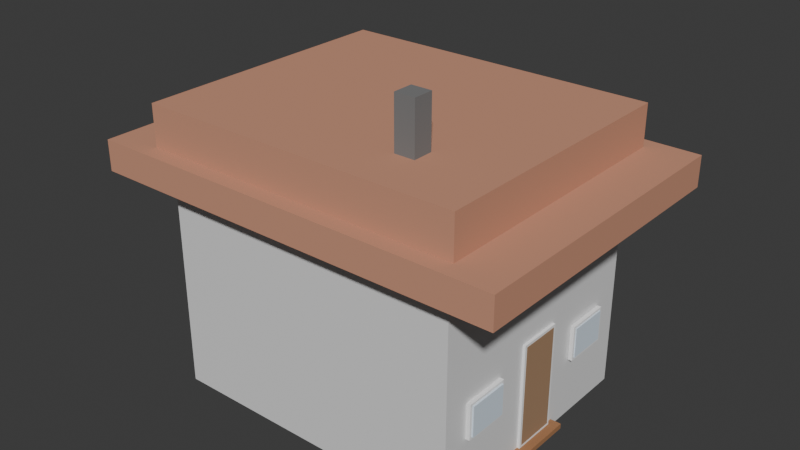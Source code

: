 # Source: simpleHouse.blend  (saved by Blender 4.4.32; exported with 4.5.12 LTS)
import bpy
from mathutils import Matrix  # noqa: F401  (used for matrix-valued properties, if any)

bpy.ops.wm.read_factory_settings(use_empty=True)
scene = bpy.context.scene
scene.name = 'Scene'

# ---- collections
col_collection = bpy.data.collections.new('Collection'); scene.collection.children.link(col_collection)

# ---- materials (node trees are filled in below, after node groups)
mat_house_wall = bpy.data.materials.new('House_Wall')
mat_roof_material = bpy.data.materials.new('Roof_Material')
mat_roof_material.diffuse_color = (0.6, 0.3, 0.2, 1.0)
mat_door_material = bpy.data.materials.new('Door_Material')
mat_door_material.diffuse_color = (0.4, 0.25, 0.15, 1.0)
mat_window_frame = bpy.data.materials.new('Window_Frame')
mat_window_frame.diffuse_color = (0.9, 0.9, 0.9, 1.0)
mat_window_glass = bpy.data.materials.new('Window_Glass')
mat_window_glass.diffuse_color = (0.7, 0.8, 0.9, 1.0)
mat_door = bpy.data.materials.new('Door')
mat_door.diffuse_color = (0.4, 0.2, 0.1, 1.0)
mat_chimney_material = bpy.data.materials.new('Chimney_Material')
mat_chimney_material.diffuse_color = (0.2082, 0.2082, 0.2082, 1.0)

# ---- material node trees
mat_house_wall.use_nodes = True; mat_house_wall.node_tree.nodes.clear()
_N = mat_house_wall.node_tree.nodes; _L = mat_house_wall.node_tree.links
n0 = _N.new('ShaderNodeBsdfPrincipled'); n0.name = 'Principled BSDF'; n0.location = (10, 300)
n1 = _N.new('ShaderNodeOutputMaterial'); n1.name = 'Material Output'; n1.location = (300, 300)
_L.new(n0.outputs[0], n1.inputs[0])
n1.is_active_output = True

# ---- world
world_world = bpy.data.worlds.new('World'); scene.world = world_world
world_world.use_nodes = True; world_world.node_tree.nodes.clear()
_N = world_world.node_tree.nodes; _L = world_world.node_tree.links
n0 = _N.new('ShaderNodeOutputWorld'); n0.name = 'World Output'; n0.location = (300, 300)
n1 = _N.new('ShaderNodeBackground'); n1.name = 'Background'; n1.location = (10, 300)
n1.inputs[0].default_value = (0.05088, 0.05088, 0.05088, 1.0)
_L.new(n1.outputs[0], n0.inputs[0])
n0.is_active_output = True
world_world.color = (0.05088, 0.05088, 0.05088)
world_world.sun_shadow_jitter_overblur = 0.0

# ---- meshes
me_cube_009 = bpy.data.meshes.new('Cube.009')
me_cube_009.from_pydata([(-1.0, -1.0, -1.0), (-1.0, -1.0, 1.0), (-1.0, 1.0, -1.0), (-1.0, 1.0, 1.0), (1.0, -1.0, -1.0), (1.0, -1.0, 1.0), (1.0, 1.0, -1.0), (1.0, 1.0, 1.0)], [], [(0, 1, 3, 2), (2, 3, 7, 6), (6, 7, 5, 4), (4, 5, 1, 0), (2, 6, 4, 0), (7, 3, 1, 5)])
_uv = me_cube_009.uv_layers.new(name='UVMap')
_uv.uv.foreach_set('vector', [0.375, 0.0, 0.625, 0.0, 0.625, 0.25, 0.375, 0.25, 0.375, 0.25, 0.625, 0.25, 0.625, 0.5, 0.375, 0.5, 0.375, 0.5, 0.625, 0.5, 0.625, 0.75, 0.375, 0.75, 0.375, 0.75, 0.625, 0.75, 0.625, 1.0, 0.375, 1.0, 0.125, 0.5, 0.375, 0.5, 0.375, 0.75, 0.125, 0.75, 0.625, 0.5, 0.875, 0.5, 0.875, 0.75, 0.625, 0.75])
me_cube_009.materials.append(mat_house_wall)
me_cube_009.update()
me_cube_010 = bpy.data.meshes.new('Cube.010')
me_cube_010.from_pydata([(-1.0, -1.0, -1.0), (-1.0, -1.0, 1.0), (-1.0, 1.0, -1.0), (-1.0, 1.0, 1.0), (1.0, -1.0, -1.0), (1.0, -1.0, 1.0), (1.0, 1.0, -1.0), (1.0, 1.0, 1.0)], [], [(0, 1, 3, 2), (2, 3, 7, 6), (6, 7, 5, 4), (4, 5, 1, 0), (2, 6, 4, 0), (7, 3, 1, 5)])
_uv = me_cube_010.uv_layers.new(name='UVMap')
_uv.uv.foreach_set('vector', [0.375, 0.0, 0.625, 0.0, 0.625, 0.25, 0.375, 0.25, 0.375, 0.25, 0.625, 0.25, 0.625, 0.5, 0.375, 0.5, 0.375, 0.5, 0.625, 0.5, 0.625, 0.75, 0.375, 0.75, 0.375, 0.75, 0.625, 0.75, 0.625, 1.0, 0.375, 1.0, 0.125, 0.5, 0.375, 0.5, 0.375, 0.75, 0.125, 0.75, 0.625, 0.5, 0.875, 0.5, 0.875, 0.75, 0.625, 0.75])
me_cube_010.materials.append(mat_roof_material)
me_cube_010.update()
me_cube_011 = bpy.data.meshes.new('Cube.011')
me_cube_011.from_pydata([(-1.0, -1.0, -1.0), (-1.0, -1.0, 1.0), (-1.0, 1.0, -1.0), (-1.0, 1.0, 1.0), (1.0, -1.0, -1.0), (1.0, -1.0, 1.0), (1.0, 1.0, -1.0), (1.0, 1.0, 1.0)], [], [(0, 1, 3, 2), (2, 3, 7, 6), (6, 7, 5, 4), (4, 5, 1, 0), (2, 6, 4, 0), (7, 3, 1, 5)])
_uv = me_cube_011.uv_layers.new(name='UVMap')
_uv.uv.foreach_set('vector', [0.375, 0.0, 0.625, 0.0, 0.625, 0.25, 0.375, 0.25, 0.375, 0.25, 0.625, 0.25, 0.625, 0.5, 0.375, 0.5, 0.375, 0.5, 0.625, 0.5, 0.625, 0.75, 0.375, 0.75, 0.375, 0.75, 0.625, 0.75, 0.625, 1.0, 0.375, 1.0, 0.125, 0.5, 0.375, 0.5, 0.375, 0.75, 0.125, 0.75, 0.625, 0.5, 0.875, 0.5, 0.875, 0.75, 0.625, 0.75])
me_cube_011.materials.append(mat_roof_material)
me_cube_011.update()
me_cube_012 = bpy.data.meshes.new('Cube.012')
me_cube_012.from_pydata([(-0.5, -0.5, -0.5), (-0.5, -0.5, 0.5), (-0.5, 0.5, -0.5), (-0.5, 0.5, 0.5), (0.5, -0.5, -0.5), (0.5, -0.5, 0.5), (0.5, 0.5, -0.5), (0.5, 0.5, 0.5)], [], [(0, 1, 3, 2), (2, 3, 7, 6), (6, 7, 5, 4), (4, 5, 1, 0), (2, 6, 4, 0), (7, 3, 1, 5)])
_uv = me_cube_012.uv_layers.new(name='UVMap')
_uv.uv.foreach_set('vector', [0.375, 0.0, 0.625, 0.0, 0.625, 0.25, 0.375, 0.25, 0.375, 0.25, 0.625, 0.25, 0.625, 0.5, 0.375, 0.5, 0.375, 0.5, 0.625, 0.5, 0.625, 0.75, 0.375, 0.75, 0.375, 0.75, 0.625, 0.75, 0.625, 1.0, 0.375, 1.0, 0.125, 0.5, 0.375, 0.5, 0.375, 0.75, 0.125, 0.75, 0.625, 0.5, 0.875, 0.5, 0.875, 0.75, 0.625, 0.75])
me_cube_012.materials.append(mat_door_material)
me_cube_012.update()
me_cube_013 = bpy.data.meshes.new('Cube.013')
me_cube_013.from_pydata([(-0.5, -0.5, -0.5), (-0.5, -0.5, 0.5), (-0.5, 0.5, -0.5), (-0.5, 0.5, 0.5), (0.5, -0.5, -0.5), (0.5, -0.5, 0.5), (0.5, 0.5, -0.5), (0.5, 0.5, 0.5)], [], [(0, 1, 3, 2), (2, 3, 7, 6), (6, 7, 5, 4), (4, 5, 1, 0), (2, 6, 4, 0), (7, 3, 1, 5)])
_uv = me_cube_013.uv_layers.new(name='UVMap')
_uv.uv.foreach_set('vector', [0.375, 0.0, 0.625, 0.0, 0.625, 0.25, 0.375, 0.25, 0.375, 0.25, 0.625, 0.25, 0.625, 0.5, 0.375, 0.5, 0.375, 0.5, 0.625, 0.5, 0.625, 0.75, 0.375, 0.75, 0.375, 0.75, 0.625, 0.75, 0.625, 1.0, 0.375, 1.0, 0.125, 0.5, 0.375, 0.5, 0.375, 0.75, 0.125, 0.75, 0.625, 0.5, 0.875, 0.5, 0.875, 0.75, 0.625, 0.75])
me_cube_013.materials.append(mat_window_frame)
me_cube_013.update()
me_cube_014 = bpy.data.meshes.new('Cube.014')
me_cube_014.from_pydata([(-0.5, -0.5, -0.5), (-0.5, -0.5, 0.5), (-0.5, 0.5, -0.5), (-0.5, 0.5, 0.5), (0.5, -0.5, -0.5), (0.5, -0.5, 0.5), (0.5, 0.5, -0.5), (0.5, 0.5, 0.5)], [], [(0, 1, 3, 2), (2, 3, 7, 6), (6, 7, 5, 4), (4, 5, 1, 0), (2, 6, 4, 0), (7, 3, 1, 5)])
_uv = me_cube_014.uv_layers.new(name='UVMap')
_uv.uv.foreach_set('vector', [0.375, 0.0, 0.625, 0.0, 0.625, 0.25, 0.375, 0.25, 0.375, 0.25, 0.625, 0.25, 0.625, 0.5, 0.375, 0.5, 0.375, 0.5, 0.625, 0.5, 0.625, 0.75, 0.375, 0.75, 0.375, 0.75, 0.625, 0.75, 0.625, 1.0, 0.375, 1.0, 0.125, 0.5, 0.375, 0.5, 0.375, 0.75, 0.125, 0.75, 0.625, 0.5, 0.875, 0.5, 0.875, 0.75, 0.625, 0.75])
me_cube_014.materials.append(mat_window_glass)
me_cube_014.update()
me_cube_015 = bpy.data.meshes.new('Cube.015')
me_cube_015.from_pydata([(-0.5, -0.5, -0.5), (-0.5, -0.5, 0.5), (-0.5, 0.5, -0.5), (-0.5, 0.5, 0.5), (0.5, -0.5, -0.5), (0.5, -0.5, 0.5), (0.5, 0.5, -0.5), (0.5, 0.5, 0.5)], [], [(0, 1, 3, 2), (2, 3, 7, 6), (6, 7, 5, 4), (4, 5, 1, 0), (2, 6, 4, 0), (7, 3, 1, 5)])
_uv = me_cube_015.uv_layers.new(name='UVMap')
_uv.uv.foreach_set('vector', [0.375, 0.0, 0.625, 0.0, 0.625, 0.25, 0.375, 0.25, 0.375, 0.25, 0.625, 0.25, 0.625, 0.5, 0.375, 0.5, 0.375, 0.5, 0.625, 0.5, 0.625, 0.75, 0.375, 0.75, 0.375, 0.75, 0.625, 0.75, 0.625, 1.0, 0.375, 1.0, 0.125, 0.5, 0.375, 0.5, 0.375, 0.75, 0.125, 0.75, 0.625, 0.5, 0.875, 0.5, 0.875, 0.75, 0.625, 0.75])
me_cube_015.materials.append(mat_window_glass)
me_cube_015.update()
me_cube_016 = bpy.data.meshes.new('Cube.016')
me_cube_016.from_pydata([(-0.5, -0.5, -0.5), (-0.5, -0.5, 0.5), (-0.5, 0.5, -0.5), (-0.5, 0.5, 0.5), (0.5, -0.5, -0.5), (0.5, -0.5, 0.5), (0.5, 0.5, -0.5), (0.5, 0.5, 0.5)], [], [(0, 1, 3, 2), (2, 3, 7, 6), (6, 7, 5, 4), (4, 5, 1, 0), (2, 6, 4, 0), (7, 3, 1, 5)])
_uv = me_cube_016.uv_layers.new(name='UVMap')
_uv.uv.foreach_set('vector', [0.375, 0.0, 0.625, 0.0, 0.625, 0.25, 0.375, 0.25, 0.375, 0.25, 0.625, 0.25, 0.625, 0.5, 0.375, 0.5, 0.375, 0.5, 0.625, 0.5, 0.625, 0.75, 0.375, 0.75, 0.375, 0.75, 0.625, 0.75, 0.625, 1.0, 0.375, 1.0, 0.125, 0.5, 0.375, 0.5, 0.375, 0.75, 0.125, 0.75, 0.625, 0.5, 0.875, 0.5, 0.875, 0.75, 0.625, 0.75])
me_cube_016.materials.append(mat_window_glass)
me_cube_016.update()
me_cube_017 = bpy.data.meshes.new('Cube.017')
me_cube_017.from_pydata([(-0.5, -0.5, -0.5), (-0.5, -0.5, 0.5), (-0.5, 0.5, -0.5), (-0.5, 0.5, 0.5), (0.5, -0.5, -0.5), (0.5, -0.5, 0.5), (0.5, 0.5, -0.5), (0.5, 0.5, 0.5)], [], [(0, 1, 3, 2), (2, 3, 7, 6), (6, 7, 5, 4), (4, 5, 1, 0), (2, 6, 4, 0), (7, 3, 1, 5)])
_uv = me_cube_017.uv_layers.new(name='UVMap')
_uv.uv.foreach_set('vector', [0.375, 0.0, 0.625, 0.0, 0.625, 0.25, 0.375, 0.25, 0.375, 0.25, 0.625, 0.25, 0.625, 0.5, 0.375, 0.5, 0.375, 0.5, 0.625, 0.5, 0.625, 0.75, 0.375, 0.75, 0.375, 0.75, 0.625, 0.75, 0.625, 1.0, 0.375, 1.0, 0.125, 0.5, 0.375, 0.5, 0.375, 0.75, 0.125, 0.75, 0.625, 0.5, 0.875, 0.5, 0.875, 0.75, 0.625, 0.75])
me_cube_017.materials.append(mat_window_glass)
me_cube_017.update()
me_cube_018 = bpy.data.meshes.new('Cube.018')
me_cube_018.from_pydata([(-0.5, -0.5, -0.5), (-0.5, -0.5, 0.5), (-0.5, 0.5, -0.5), (-0.5, 0.5, 0.5), (0.5, -0.5, -0.5), (0.5, -0.5, 0.5), (0.5, 0.5, -0.5), (0.5, 0.5, 0.5)], [], [(0, 1, 3, 2), (2, 3, 7, 6), (6, 7, 5, 4), (4, 5, 1, 0), (2, 6, 4, 0), (7, 3, 1, 5)])
_uv = me_cube_018.uv_layers.new(name='UVMap')
_uv.uv.foreach_set('vector', [0.375, 0.0, 0.625, 0.0, 0.625, 0.25, 0.375, 0.25, 0.375, 0.25, 0.625, 0.25, 0.625, 0.5, 0.375, 0.5, 0.375, 0.5, 0.625, 0.5, 0.625, 0.75, 0.375, 0.75, 0.375, 0.75, 0.625, 0.75, 0.625, 1.0, 0.375, 1.0, 0.125, 0.5, 0.375, 0.5, 0.375, 0.75, 0.125, 0.75, 0.625, 0.5, 0.875, 0.5, 0.875, 0.75, 0.625, 0.75])
me_cube_018.materials.append(mat_window_frame)
me_cube_018.update()
me_cube_019 = bpy.data.meshes.new('Cube.019')
me_cube_019.from_pydata([(-0.5, -0.5, -0.5), (-0.5, -0.5, 0.5), (-0.5, 0.5, -0.5), (-0.5, 0.5, 0.5), (0.5, -0.5, -0.5), (0.5, -0.5, 0.5), (0.5, 0.5, -0.5), (0.5, 0.5, 0.5)], [], [(0, 1, 3, 2), (2, 3, 7, 6), (6, 7, 5, 4), (4, 5, 1, 0), (2, 6, 4, 0), (7, 3, 1, 5)])
_uv = me_cube_019.uv_layers.new(name='UVMap')
_uv.uv.foreach_set('vector', [0.375, 0.0, 0.625, 0.0, 0.625, 0.25, 0.375, 0.25, 0.375, 0.25, 0.625, 0.25, 0.625, 0.5, 0.375, 0.5, 0.375, 0.5, 0.625, 0.5, 0.625, 0.75, 0.375, 0.75, 0.375, 0.75, 0.625, 0.75, 0.625, 1.0, 0.375, 1.0, 0.125, 0.5, 0.375, 0.5, 0.375, 0.75, 0.125, 0.75, 0.625, 0.5, 0.875, 0.5, 0.875, 0.75, 0.625, 0.75])
me_cube_019.materials.append(mat_window_frame)
me_cube_019.update()
me_cube_020 = bpy.data.meshes.new('Cube.020')
me_cube_020.from_pydata([(-0.5, -0.5, -0.5), (-0.5, -0.5, 0.5), (-0.5, 0.5, -0.5), (-0.5, 0.5, 0.5), (0.5, -0.5, -0.5), (0.5, -0.5, 0.5), (0.5, 0.5, -0.5), (0.5, 0.5, 0.5)], [], [(0, 1, 3, 2), (2, 3, 7, 6), (6, 7, 5, 4), (4, 5, 1, 0), (2, 6, 4, 0), (7, 3, 1, 5)])
_uv = me_cube_020.uv_layers.new(name='UVMap')
_uv.uv.foreach_set('vector', [0.375, 0.0, 0.625, 0.0, 0.625, 0.25, 0.375, 0.25, 0.375, 0.25, 0.625, 0.25, 0.625, 0.5, 0.375, 0.5, 0.375, 0.5, 0.625, 0.5, 0.625, 0.75, 0.375, 0.75, 0.375, 0.75, 0.625, 0.75, 0.625, 1.0, 0.375, 1.0, 0.125, 0.5, 0.375, 0.5, 0.375, 0.75, 0.125, 0.75, 0.625, 0.5, 0.875, 0.5, 0.875, 0.75, 0.625, 0.75])
me_cube_020.materials.append(mat_window_frame)
me_cube_020.update()
me_cube_021 = bpy.data.meshes.new('Cube.021')
me_cube_021.from_pydata([(-0.5, -0.5, -0.5), (-0.5, -0.5, 0.5), (-0.5, 0.5, -0.5), (-0.5, 0.5, 0.5), (0.5, -0.5, -0.5), (0.5, -0.5, 0.5), (0.5, 0.5, -0.5), (0.5, 0.5, 0.5)], [], [(0, 1, 3, 2), (2, 3, 7, 6), (6, 7, 5, 4), (4, 5, 1, 0), (2, 6, 4, 0), (7, 3, 1, 5)])
_uv = me_cube_021.uv_layers.new(name='UVMap')
_uv.uv.foreach_set('vector', [0.375, 0.0, 0.625, 0.0, 0.625, 0.25, 0.375, 0.25, 0.375, 0.25, 0.625, 0.25, 0.625, 0.5, 0.375, 0.5, 0.375, 0.5, 0.625, 0.5, 0.625, 0.75, 0.375, 0.75, 0.375, 0.75, 0.625, 0.75, 0.625, 1.0, 0.375, 1.0, 0.125, 0.5, 0.375, 0.5, 0.375, 0.75, 0.125, 0.75, 0.625, 0.5, 0.875, 0.5, 0.875, 0.75, 0.625, 0.75])
me_cube_021.materials.append(mat_window_frame)
me_cube_021.update()
me_cube_022 = bpy.data.meshes.new('Cube.022')
me_cube_022.from_pydata([(-0.5, -0.5, -0.5), (-0.5, -0.5, 0.5), (-0.5, 0.5, -0.5), (-0.5, 0.5, 0.5), (0.5, -0.5, -0.5), (0.5, -0.5, 0.5), (0.5, 0.5, -0.5), (0.5, 0.5, 0.5)], [], [(0, 1, 3, 2), (2, 3, 7, 6), (6, 7, 5, 4), (4, 5, 1, 0), (2, 6, 4, 0), (7, 3, 1, 5)])
_uv = me_cube_022.uv_layers.new(name='UVMap')
_uv.uv.foreach_set('vector', [0.375, 0.0, 0.625, 0.0, 0.625, 0.25, 0.375, 0.25, 0.375, 0.25, 0.625, 0.25, 0.625, 0.5, 0.375, 0.5, 0.375, 0.5, 0.625, 0.5, 0.625, 0.75, 0.375, 0.75, 0.375, 0.75, 0.625, 0.75, 0.625, 1.0, 0.375, 1.0, 0.125, 0.5, 0.375, 0.5, 0.375, 0.75, 0.125, 0.75, 0.625, 0.5, 0.875, 0.5, 0.875, 0.75, 0.625, 0.75])
me_cube_022.materials.append(mat_door)
me_cube_022.update()
me_cube_023 = bpy.data.meshes.new('Cube.023')
me_cube_023.from_pydata([(-0.5, -0.5, -0.5), (-0.5, -0.5, 0.5), (-0.5, 0.5, -0.5), (-0.5, 0.5, 0.5), (0.5, -0.5, -0.5), (0.5, -0.5, 0.5), (0.5, 0.5, -0.5), (0.5, 0.5, 0.5)], [], [(0, 1, 3, 2), (2, 3, 7, 6), (6, 7, 5, 4), (4, 5, 1, 0), (2, 6, 4, 0), (7, 3, 1, 5)])
_uv = me_cube_023.uv_layers.new(name='UVMap')
_uv.uv.foreach_set('vector', [0.375, 0.0, 0.625, 0.0, 0.625, 0.25, 0.375, 0.25, 0.375, 0.25, 0.625, 0.25, 0.625, 0.5, 0.375, 0.5, 0.375, 0.5, 0.625, 0.5, 0.625, 0.75, 0.375, 0.75, 0.375, 0.75, 0.625, 0.75, 0.625, 1.0, 0.375, 1.0, 0.125, 0.5, 0.375, 0.5, 0.375, 0.75, 0.125, 0.75, 0.625, 0.5, 0.875, 0.5, 0.875, 0.75, 0.625, 0.75])
me_cube_023.materials.append(mat_chimney_material)
me_cube_023.update()

# ---- objects
ob_house = bpy.data.objects.new('House', me_cube_009)
ob_roof = bpy.data.objects.new('Roof', me_cube_010)
ob_roof_peak = bpy.data.objects.new('Roof_Peak', me_cube_011)
ob_door = bpy.data.objects.new('Door', me_cube_012)
ob_door_frame = bpy.data.objects.new('Door_Frame', me_cube_013)
ob_window_front_left = bpy.data.objects.new('Window_Front_Left', me_cube_014)
ob_window_front_right = bpy.data.objects.new('Window_Front_Right', me_cube_015)
ob_window_left_side = bpy.data.objects.new('Window_Left_Side', me_cube_016)
ob_window_right_side = bpy.data.objects.new('Window_Right_Side', me_cube_017)
ob_window_frame_front_left = bpy.data.objects.new('Window_Frame_Front_Left', me_cube_018)
ob_window_frame_front_right = bpy.data.objects.new('Window_Frame_Front_Right', me_cube_019)
ob_window_frame_left_side = bpy.data.objects.new('Window_Frame_Left_Side', me_cube_020)
ob_window_frame_right_side = bpy.data.objects.new('Window_Frame_Right_Side', me_cube_021)
ob_porch = bpy.data.objects.new('Porch', me_cube_022)
ob_chimney = bpy.data.objects.new('Chimney', me_cube_023)

# ---- transforms, parenting, visibility, modifiers, constraints
ob_house.location = (0.0, 0.0, 2.0)
ob_house.scale = (3.0, 2.5, 2.0)
ob_roof.location = (0.0, 0.0, 4.5)
ob_roof.scale = (4.13, 3.0, 0.3)
ob_roof_peak.location = (0.0, 0.0, 4.8)
ob_roof_peak.scale = (3.2, 2.68, 0.809)
ob_door.location = (3.03, 0.0, 1.2)
ob_door.scale = (0.05, 0.8, 2.0)
ob_door_frame.location = (3.001, 0.0, 1.2)
ob_door_frame.scale = (0.1, 0.9, 2.1)
ob_window_front_left.location = (3.084, -1.529, 1.596)
ob_window_front_left.scale = (0.05, 0.8, 0.6)
ob_window_front_right.location = (3.084, 1.486, 1.553)
ob_window_front_right.scale = (0.05, 0.8, 0.6)
ob_window_left_side.location = (0.0, -2.4, 2.5)
ob_window_left_side.scale = (0.8, 0.05, 0.6)
ob_window_right_side.location = (0.0, 2.4, 2.5)
ob_window_right_side.scale = (0.8, 0.05, 0.6)
ob_window_frame_front_left.location = (3.038, -1.529, 1.596)
ob_window_frame_front_left.scale = (0.08, 0.9, 0.7)
ob_window_frame_front_right.location = (3.048, 1.486, 1.553)
ob_window_frame_front_right.scale = (0.08, 0.9, 0.7)
ob_window_frame_left_side.location = (0.0, -2.45, 2.5)
ob_window_frame_left_side.scale = (0.9, 0.08, 0.7)
ob_window_frame_right_side.location = (0.0, 2.45, 2.5)
ob_window_frame_right_side.scale = (0.9, 0.08, 0.7)
ob_porch.location = (3.07, 0.0, 0.1)
ob_porch.scale = (0.3, 1.2, 0.1)
ob_chimney.location = (1.5, -1.5, 6.0)
ob_chimney.scale = (0.4, 0.4, 1.2)

# ---- collection membership
col_collection.objects.link(ob_house)
col_collection.objects.link(ob_roof)
col_collection.objects.link(ob_roof_peak)
col_collection.objects.link(ob_door)
col_collection.objects.link(ob_door_frame)
col_collection.objects.link(ob_window_front_left)
col_collection.objects.link(ob_window_front_right)
col_collection.objects.link(ob_window_left_side)
col_collection.objects.link(ob_window_right_side)
col_collection.objects.link(ob_window_frame_front_left)
col_collection.objects.link(ob_window_frame_front_right)
col_collection.objects.link(ob_window_frame_left_side)
col_collection.objects.link(ob_window_frame_right_side)
col_collection.objects.link(ob_porch)
col_collection.objects.link(ob_chimney)

# ---- scene / render settings (as saved in the file)
scene.frame_start = 1; scene.frame_end = 250; scene.frame_set(1)
scene.render.engine = 'BLENDER_EEVEE_NEXT'
bpy.context.view_layer.update()

# ---- added for rendering (the .blend has no active camera and no usable light): camera, sun
cam_auto = bpy.data.cameras.new('AutoCamera')
cam_auto.lens = 50.0
cam_auto.sensor_width = 36.0
cam_auto.clip_end = 1000.0
ob_auto_camera = bpy.data.objects.new('AutoCamera', cam_auto)
scene.collection.objects.link(ob_auto_camera)
ob_auto_camera.location = (11.248, -13.4976, 12.2984)
ob_auto_camera.rotation_euler = (1.09748, -7.21219e-08, 0.694738)
scene.camera = ob_auto_camera
light_auto_sun = bpy.data.lights.new('AutoSun', 'SUN')
light_auto_sun.energy = 3.0
light_auto_sun.angle = 0.0523599
ob_auto_sun = bpy.data.objects.new('AutoSun', light_auto_sun)
scene.collection.objects.link(ob_auto_sun)
ob_auto_sun.rotation_euler = (0.872665, 0.174533, 0.523599)
bpy.context.view_layer.update()
